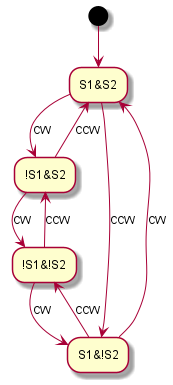

The diagram above was rendered by PlantUML. Its source (embedded in the PNG):
@startuml
'https://plantuml.com/sequence-diagram

(*)--> "S1&S2"
-->[CW]"!S1&S2"
-->[CW]"!S1&!S2"
-->[CW]"S1&!S2"
-->[CW]"S1&S2"

"S1&S2"-->[CCW]"S1&!S2"
-->[CCW]"!S1&!S2"
-->[CCW]"!S1&S2"
-->[CCW]"S1&S2"


@enduml